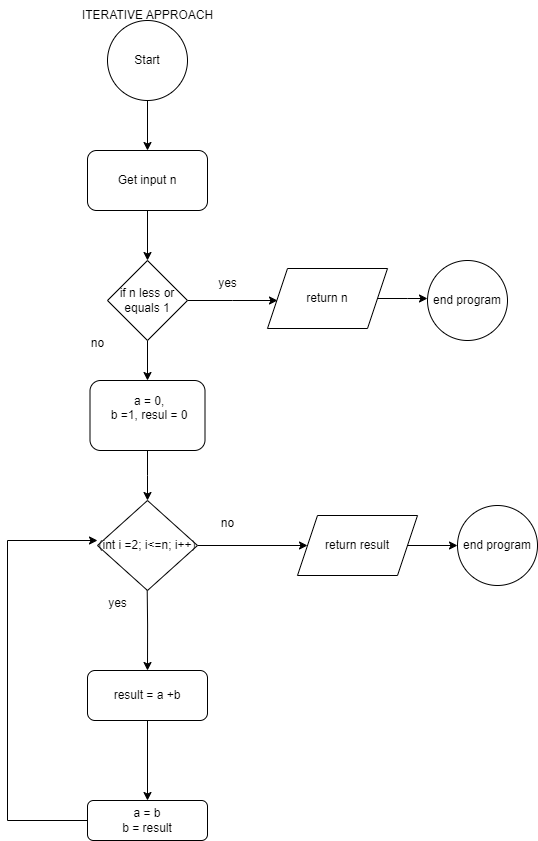

The diagram above was exported from draw.io. Its source (the exported page's mxGraphModel, read from the mxfile embedded in the PNG):
<mxGraphModel dx="873" dy="505" grid="1" gridSize="10" guides="1" tooltips="1" connect="1" arrows="1" fold="1" page="1" pageScale="1" pageWidth="827" pageHeight="1169" math="0" shadow="0">
  <root>
    <mxCell id="0" />
    <mxCell id="1" parent="0" />
    <mxCell id="veJZqiy6GSURXbVJFAMr-4" style="edgeStyle=orthogonalEdgeStyle;rounded=0;orthogonalLoop=1;jettySize=auto;html=1;exitX=0.5;exitY=1;exitDx=0;exitDy=0;" parent="1" source="veJZqiy6GSURXbVJFAMr-1" target="veJZqiy6GSURXbVJFAMr-5" edge="1">
      <mxGeometry relative="1" as="geometry">
        <mxPoint x="380" y="260" as="targetPoint" />
      </mxGeometry>
    </mxCell>
    <mxCell id="veJZqiy6GSURXbVJFAMr-1" value="Get input n" style="rounded=1;whiteSpace=wrap;html=1;" parent="1" vertex="1">
      <mxGeometry x="320" y="150" width="120" height="60" as="geometry" />
    </mxCell>
    <mxCell id="veJZqiy6GSURXbVJFAMr-6" style="edgeStyle=orthogonalEdgeStyle;rounded=0;orthogonalLoop=1;jettySize=auto;html=1;" parent="1" source="veJZqiy6GSURXbVJFAMr-5" edge="1">
      <mxGeometry relative="1" as="geometry">
        <mxPoint x="510" y="300" as="targetPoint" />
      </mxGeometry>
    </mxCell>
    <mxCell id="veJZqiy6GSURXbVJFAMr-14" style="edgeStyle=orthogonalEdgeStyle;rounded=0;orthogonalLoop=1;jettySize=auto;html=1;exitX=0.5;exitY=1;exitDx=0;exitDy=0;" parent="1" source="veJZqiy6GSURXbVJFAMr-5" target="veJZqiy6GSURXbVJFAMr-15" edge="1">
      <mxGeometry relative="1" as="geometry">
        <mxPoint x="380" y="400" as="targetPoint" />
      </mxGeometry>
    </mxCell>
    <mxCell id="veJZqiy6GSURXbVJFAMr-5" value="if n less or equals 1" style="rhombus;whiteSpace=wrap;html=1;" parent="1" vertex="1">
      <mxGeometry x="340" y="260" width="80" height="80" as="geometry" />
    </mxCell>
    <mxCell id="veJZqiy6GSURXbVJFAMr-7" value="yes" style="text;html=1;align=center;verticalAlign=middle;resizable=0;points=[];autosize=1;strokeColor=none;fillColor=none;" parent="1" vertex="1">
      <mxGeometry x="440" y="268" width="40" height="30" as="geometry" />
    </mxCell>
    <mxCell id="veJZqiy6GSURXbVJFAMr-12" value="ITERATIVE APPROACH" style="text;html=1;align=center;verticalAlign=middle;resizable=0;points=[];autosize=1;strokeColor=none;fillColor=none;" parent="1" vertex="1">
      <mxGeometry x="305" width="150" height="30" as="geometry" />
    </mxCell>
    <mxCell id="veJZqiy6GSURXbVJFAMr-16" style="edgeStyle=orthogonalEdgeStyle;rounded=0;orthogonalLoop=1;jettySize=auto;html=1;" parent="1" source="veJZqiy6GSURXbVJFAMr-15" edge="1">
      <mxGeometry relative="1" as="geometry">
        <mxPoint x="380" y="500" as="targetPoint" />
      </mxGeometry>
    </mxCell>
    <mxCell id="veJZqiy6GSURXbVJFAMr-15" value="&amp;nbsp;a = 0,&lt;div&gt;&amp;nbsp;b =1, resul = 0&lt;/div&gt;&lt;div&gt;&lt;br&gt;&lt;/div&gt;" style="rounded=1;whiteSpace=wrap;html=1;" parent="1" vertex="1">
      <mxGeometry x="322.5" y="380" width="115" height="70" as="geometry" />
    </mxCell>
    <mxCell id="veJZqiy6GSURXbVJFAMr-20" value="no" style="text;html=1;align=center;verticalAlign=middle;resizable=0;points=[];autosize=1;strokeColor=none;fillColor=none;" parent="1" vertex="1">
      <mxGeometry x="310" y="328" width="40" height="30" as="geometry" />
    </mxCell>
    <mxCell id="veJZqiy6GSURXbVJFAMr-26" style="edgeStyle=orthogonalEdgeStyle;rounded=0;orthogonalLoop=1;jettySize=auto;html=1;entryX=0.5;entryY=0;entryDx=0;entryDy=0;" parent="1" target="veJZqiy6GSURXbVJFAMr-34" edge="1">
      <mxGeometry relative="1" as="geometry">
        <mxPoint x="379.57" y="638" as="targetPoint" />
        <mxPoint x="379.57" y="578" as="sourcePoint" />
      </mxGeometry>
    </mxCell>
    <mxCell id="_yPjFr4-KKd7k7t0cGvg-3" style="edgeStyle=orthogonalEdgeStyle;rounded=0;orthogonalLoop=1;jettySize=auto;html=1;" edge="1" parent="1" source="veJZqiy6GSURXbVJFAMr-29">
      <mxGeometry relative="1" as="geometry">
        <mxPoint x="660" y="298" as="targetPoint" />
      </mxGeometry>
    </mxCell>
    <mxCell id="veJZqiy6GSURXbVJFAMr-29" value="return n" style="shape=parallelogram;perimeter=parallelogramPerimeter;whiteSpace=wrap;html=1;fixedSize=1;" parent="1" vertex="1">
      <mxGeometry x="500" y="268" width="120" height="60" as="geometry" />
    </mxCell>
    <mxCell id="veJZqiy6GSURXbVJFAMr-35" style="edgeStyle=orthogonalEdgeStyle;rounded=0;orthogonalLoop=1;jettySize=auto;html=1;" parent="1" source="veJZqiy6GSURXbVJFAMr-34" target="veJZqiy6GSURXbVJFAMr-36" edge="1">
      <mxGeometry relative="1" as="geometry">
        <mxPoint x="390" y="860" as="targetPoint" />
      </mxGeometry>
    </mxCell>
    <mxCell id="veJZqiy6GSURXbVJFAMr-34" value="result = a +b" style="rounded=1;whiteSpace=wrap;html=1;" parent="1" vertex="1">
      <mxGeometry x="320" y="670" width="120" height="50" as="geometry" />
    </mxCell>
    <mxCell id="veJZqiy6GSURXbVJFAMr-40" style="edgeStyle=elbowEdgeStyle;rounded=0;orthogonalLoop=1;jettySize=auto;html=1;exitX=0;exitY=0.5;exitDx=0;exitDy=0;" parent="1" source="veJZqiy6GSURXbVJFAMr-36" edge="1">
      <mxGeometry relative="1" as="geometry">
        <mxPoint x="330" y="540" as="targetPoint" />
        <Array as="points">
          <mxPoint x="240" y="710" />
        </Array>
      </mxGeometry>
    </mxCell>
    <mxCell id="veJZqiy6GSURXbVJFAMr-36" value="a = b&lt;div&gt;b = result&lt;/div&gt;" style="rounded=1;whiteSpace=wrap;html=1;" parent="1" vertex="1">
      <mxGeometry x="320" y="800" width="120" height="40" as="geometry" />
    </mxCell>
    <mxCell id="veJZqiy6GSURXbVJFAMr-53" style="edgeStyle=orthogonalEdgeStyle;rounded=0;orthogonalLoop=1;jettySize=auto;html=1;" parent="1" source="veJZqiy6GSURXbVJFAMr-49" target="veJZqiy6GSURXbVJFAMr-54" edge="1">
      <mxGeometry relative="1" as="geometry">
        <mxPoint x="530" y="545" as="targetPoint" />
      </mxGeometry>
    </mxCell>
    <mxCell id="veJZqiy6GSURXbVJFAMr-49" value="(int i =2; i&amp;lt;=n; i++)" style="rhombus;whiteSpace=wrap;html=1;" parent="1" vertex="1">
      <mxGeometry x="330" y="500" width="100" height="90" as="geometry" />
    </mxCell>
    <mxCell id="veJZqiy6GSURXbVJFAMr-52" value="yes" style="text;html=1;align=center;verticalAlign=middle;resizable=0;points=[];autosize=1;strokeColor=none;fillColor=none;" parent="1" vertex="1">
      <mxGeometry x="330" y="588" width="40" height="30" as="geometry" />
    </mxCell>
    <mxCell id="_yPjFr4-KKd7k7t0cGvg-1" style="edgeStyle=orthogonalEdgeStyle;rounded=0;orthogonalLoop=1;jettySize=auto;html=1;exitX=1;exitY=0.5;exitDx=0;exitDy=0;entryX=0;entryY=0.5;entryDx=0;entryDy=0;" edge="1" parent="1" source="veJZqiy6GSURXbVJFAMr-54" target="veJZqiy6GSURXbVJFAMr-57">
      <mxGeometry relative="1" as="geometry" />
    </mxCell>
    <mxCell id="veJZqiy6GSURXbVJFAMr-54" value="return result" style="shape=parallelogram;perimeter=parallelogramPerimeter;whiteSpace=wrap;html=1;fixedSize=1;" parent="1" vertex="1">
      <mxGeometry x="530" y="515" width="120" height="60" as="geometry" />
    </mxCell>
    <mxCell id="veJZqiy6GSURXbVJFAMr-57" value="end program" style="ellipse;whiteSpace=wrap;html=1;aspect=fixed;" parent="1" vertex="1">
      <mxGeometry x="690" y="505" width="80" height="80" as="geometry" />
    </mxCell>
    <mxCell id="veJZqiy6GSURXbVJFAMr-58" value="no" style="text;html=1;align=center;verticalAlign=middle;resizable=0;points=[];autosize=1;strokeColor=none;fillColor=none;" parent="1" vertex="1">
      <mxGeometry x="440" y="508" width="40" height="30" as="geometry" />
    </mxCell>
    <mxCell id="AWIDKL5P_TPxagyXVTT4-3" style="edgeStyle=orthogonalEdgeStyle;rounded=0;orthogonalLoop=1;jettySize=auto;html=1;entryX=0.5;entryY=0;entryDx=0;entryDy=0;" parent="1" source="AWIDKL5P_TPxagyXVTT4-2" target="veJZqiy6GSURXbVJFAMr-1" edge="1">
      <mxGeometry relative="1" as="geometry" />
    </mxCell>
    <mxCell id="AWIDKL5P_TPxagyXVTT4-2" value="Start" style="ellipse;whiteSpace=wrap;html=1;aspect=fixed;" parent="1" vertex="1">
      <mxGeometry x="340" y="20" width="80" height="80" as="geometry" />
    </mxCell>
    <mxCell id="_yPjFr4-KKd7k7t0cGvg-2" value="end program" style="ellipse;whiteSpace=wrap;html=1;aspect=fixed;" vertex="1" parent="1">
      <mxGeometry x="660" y="260" width="80" height="80" as="geometry" />
    </mxCell>
  </root>
</mxGraphModel>